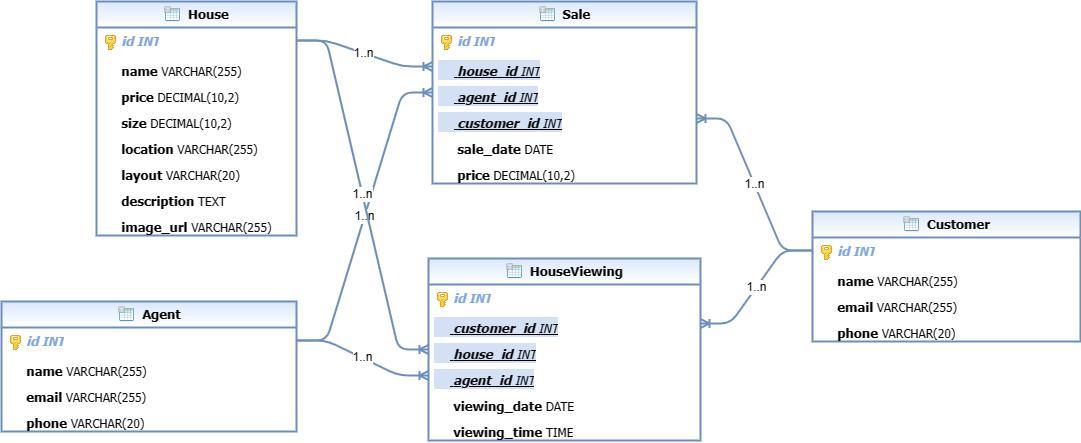

The diagram above was exported from draw.io. Its source (the exported page's mxGraphModel, read from the mxfile embedded in the PNG):
<mxGraphModel dx="1481" dy="778" grid="1" gridSize="10" isEdgeFlow="0" guides="1" tooltips="1" connect="1" arrows="1" fold="1" page="1" pageScale="1" pageWidth="827" pageHeight="1169" erLogicVisible="false" showLogics="" showPhysics="">
  <root>
    <mxCell id="0" />
    <mxCell id="1" parent="0" />
    <mysql.table entity.table.tableName="House" entity.table.comment="" id="Is5sWKGHGSk43ywfPgoK-134">
      <mxCell style="swimlane;fontStyle=0;childLayout=stackLayout;horizontal=1;html=1;startSize=26;fillColor=#dae8fc;horizontalStack=0;resizeParent=1;resizeParentMax=0;resizeLast=0;collapsible=1;marginBottom=0;swimlaneFillColor=#ffffff;align=center;fontSize=14;strokeColor=#6c8ebf;rounded=0;comic=0;glass=0;gradientColor=#ffffff;gradientDirection=south;" vertex="1" connectable="0" parent="1">
        <mxGeometry x="175" y="93" width="200" height="234" as="geometry" />
      </mxCell>
    </mysql.table>
    <mysql.column entity.column.tableName="House" entity.column.name="id" entity.column.oldName="id" entity.column.dataType="INT" entity.column.PK="true" id="Is5sWKGHGSk43ywfPgoK-135">
      <mxCell style="text;html=1;strokeColor=none;fillColor=none;spacingLeft=4;spacingRight=4;overflow=hidden;rotatable=0;portConstraint=eastwest;fontSize=12;fontStyle=3;fontColor=#7EA6E0;" vertex="1" parent="Is5sWKGHGSk43ywfPgoK-134">
        <mxGeometry y="26" width="200" height="26" as="geometry" />
      </mxCell>
    </mysql.column>
    <mysql.column entity.column.tableName="House" entity.column.name="name" entity.column.oldName="name" entity.column.dataType="VARCHAR" entity.column.PK="undefined" entity.column.isNotNull="NOT NULL" entity.column.datalen="255" id="Is5sWKGHGSk43ywfPgoK-136">
      <mxCell style="text;html=1;strokeColor=none;fillColor=none;spacingLeft=4;spacingRight=4;overflow=hidden;rotatable=0;portConstraint=eastwest;fontSize=12;" vertex="1" parent="Is5sWKGHGSk43ywfPgoK-134">
        <mxGeometry y="52" width="200" height="26" as="geometry" />
      </mxCell>
    </mysql.column>
    <mysql.column entity.column.tableName="House" entity.column.name="price" entity.column.oldName="price" entity.column.dataType="DECIMAL" entity.column.PK="undefined" entity.column.datalen="10" entity.column.decimals="2" id="Is5sWKGHGSk43ywfPgoK-137">
      <mxCell style="text;html=1;strokeColor=none;fillColor=none;spacingLeft=4;spacingRight=4;overflow=hidden;rotatable=0;portConstraint=eastwest;fontSize=12;" vertex="1" parent="Is5sWKGHGSk43ywfPgoK-134">
        <mxGeometry y="78" width="200" height="26" as="geometry" />
      </mxCell>
    </mysql.column>
    <mysql.column entity.column.tableName="House" entity.column.name="size" entity.column.oldName="size" entity.column.dataType="DECIMAL" entity.column.PK="undefined" entity.column.datalen="10" entity.column.decimals="2" id="Is5sWKGHGSk43ywfPgoK-138">
      <mxCell style="text;html=1;strokeColor=none;fillColor=none;spacingLeft=4;spacingRight=4;overflow=hidden;rotatable=0;portConstraint=eastwest;fontSize=12;" vertex="1" parent="Is5sWKGHGSk43ywfPgoK-134">
        <mxGeometry y="104" width="200" height="26" as="geometry" />
      </mxCell>
    </mysql.column>
    <mysql.column entity.column.tableName="House" entity.column.name="location" entity.column.oldName="location" entity.column.dataType="VARCHAR" entity.column.PK="undefined" entity.column.datalen="255" id="Is5sWKGHGSk43ywfPgoK-139">
      <mxCell style="text;html=1;strokeColor=none;fillColor=none;spacingLeft=4;spacingRight=4;overflow=hidden;rotatable=0;portConstraint=eastwest;fontSize=12;" vertex="1" parent="Is5sWKGHGSk43ywfPgoK-134">
        <mxGeometry y="130" width="200" height="26" as="geometry" />
      </mxCell>
    </mysql.column>
    <mysql.column entity.column.tableName="House" entity.column.name="layout" entity.column.oldName="layout" entity.column.dataType="VARCHAR" entity.column.PK="undefined" entity.column.datalen="20" id="Is5sWKGHGSk43ywfPgoK-140">
      <mxCell style="text;html=1;strokeColor=none;fillColor=none;spacingLeft=4;spacingRight=4;overflow=hidden;rotatable=0;portConstraint=eastwest;fontSize=12;" vertex="1" parent="Is5sWKGHGSk43ywfPgoK-134">
        <mxGeometry y="156" width="200" height="26" as="geometry" />
      </mxCell>
    </mysql.column>
    <mysql.column entity.column.tableName="House" entity.column.name="description" entity.column.oldName="description" entity.column.dataType="TEXT" entity.column.PK="undefined" id="Is5sWKGHGSk43ywfPgoK-141">
      <mxCell style="text;html=1;strokeColor=none;fillColor=none;spacingLeft=4;spacingRight=4;overflow=hidden;rotatable=0;portConstraint=eastwest;fontSize=12;" vertex="1" parent="Is5sWKGHGSk43ywfPgoK-134">
        <mxGeometry y="182" width="200" height="26" as="geometry" />
      </mxCell>
    </mysql.column>
    <mysql.column entity.column.tableName="House" entity.column.name="image_url" entity.column.oldName="image_url" entity.column.dataType="VARCHAR" entity.column.PK="undefined" entity.column.datalen="255" id="Is5sWKGHGSk43ywfPgoK-142">
      <mxCell style="text;html=1;strokeColor=none;fillColor=none;spacingLeft=4;spacingRight=4;overflow=hidden;rotatable=0;portConstraint=eastwest;fontSize=12;" vertex="1" parent="Is5sWKGHGSk43ywfPgoK-134">
        <mxGeometry y="208" width="200" height="26" as="geometry" />
      </mxCell>
    </mysql.column>
    <mysql.table entity.table.tableName="Agent" entity.table.comment="" id="Is5sWKGHGSk43ywfPgoK-143">
      <mxCell style="swimlane;fontStyle=0;childLayout=stackLayout;horizontal=1;html=1;startSize=26;fillColor=#dae8fc;horizontalStack=0;resizeParent=1;resizeParentMax=0;resizeLast=0;collapsible=1;marginBottom=0;swimlaneFillColor=#ffffff;align=center;fontSize=14;strokeColor=#6c8ebf;rounded=0;comic=0;glass=0;gradientColor=#ffffff;gradientDirection=south;" vertex="1" connectable="0" parent="1">
        <mxGeometry x="80" y="393" width="295" height="130" as="geometry" />
      </mxCell>
    </mysql.table>
    <mysql.column entity.column.tableName="Agent" entity.column.name="id" entity.column.oldName="id" entity.column.dataType="INT" entity.column.PK="true" id="Is5sWKGHGSk43ywfPgoK-144">
      <mxCell style="text;html=1;strokeColor=none;fillColor=none;spacingLeft=4;spacingRight=4;overflow=hidden;rotatable=0;portConstraint=eastwest;fontSize=12;fontStyle=3;fontColor=#7EA6E0;" vertex="1" parent="Is5sWKGHGSk43ywfPgoK-143">
        <mxGeometry y="26" width="295" height="26" as="geometry" />
      </mxCell>
    </mysql.column>
    <mysql.column entity.column.tableName="Agent" entity.column.name="name" entity.column.oldName="name" entity.column.dataType="VARCHAR" entity.column.PK="undefined" entity.column.isNotNull="NOT NULL" entity.column.datalen="255" id="Is5sWKGHGSk43ywfPgoK-145">
      <mxCell style="text;html=1;strokeColor=none;fillColor=none;spacingLeft=4;spacingRight=4;overflow=hidden;rotatable=0;portConstraint=eastwest;fontSize=12;" vertex="1" parent="Is5sWKGHGSk43ywfPgoK-143">
        <mxGeometry y="52" width="295" height="26" as="geometry" />
      </mxCell>
    </mysql.column>
    <mysql.column entity.column.tableName="Agent" entity.column.name="email" entity.column.oldName="email" entity.column.dataType="VARCHAR" entity.column.PK="undefined" entity.column.datalen="255" id="Is5sWKGHGSk43ywfPgoK-146">
      <mxCell style="text;html=1;strokeColor=none;fillColor=none;spacingLeft=4;spacingRight=4;overflow=hidden;rotatable=0;portConstraint=eastwest;fontSize=12;" vertex="1" parent="Is5sWKGHGSk43ywfPgoK-143">
        <mxGeometry y="78" width="295" height="26" as="geometry" />
      </mxCell>
    </mysql.column>
    <mysql.column entity.column.tableName="Agent" entity.column.name="phone" entity.column.oldName="phone" entity.column.dataType="VARCHAR" entity.column.PK="undefined" entity.column.datalen="20" id="Is5sWKGHGSk43ywfPgoK-147">
      <mxCell style="text;html=1;strokeColor=none;fillColor=none;spacingLeft=4;spacingRight=4;overflow=hidden;rotatable=0;portConstraint=eastwest;fontSize=12;" vertex="1" parent="Is5sWKGHGSk43ywfPgoK-143">
        <mxGeometry y="104" width="295" height="26" as="geometry" />
      </mxCell>
    </mysql.column>
    <mysql.table entity.table.tableName="Customer" entity.table.comment="" id="Is5sWKGHGSk43ywfPgoK-148">
      <mxCell style="swimlane;fontStyle=0;childLayout=stackLayout;horizontal=1;html=1;startSize=26;fillColor=#dae8fc;horizontalStack=0;resizeParent=1;resizeParentMax=0;resizeLast=0;collapsible=1;marginBottom=0;swimlaneFillColor=#ffffff;align=center;fontSize=14;strokeColor=#6c8ebf;rounded=0;comic=0;glass=0;gradientColor=#ffffff;gradientDirection=south;" vertex="1" connectable="0" parent="1">
        <mxGeometry x="891" y="303" width="268" height="130" as="geometry" />
      </mxCell>
    </mysql.table>
    <mysql.column entity.column.tableName="Customer" entity.column.name="id" entity.column.oldName="id" entity.column.dataType="INT" entity.column.PK="true" id="Is5sWKGHGSk43ywfPgoK-149">
      <mxCell style="text;html=1;strokeColor=none;fillColor=none;spacingLeft=4;spacingRight=4;overflow=hidden;rotatable=0;portConstraint=eastwest;fontSize=12;fontStyle=3;fontColor=#7EA6E0;" vertex="1" parent="Is5sWKGHGSk43ywfPgoK-148">
        <mxGeometry y="26" width="268" height="26" as="geometry" />
      </mxCell>
    </mysql.column>
    <mysql.column entity.column.tableName="Customer" entity.column.name="name" entity.column.oldName="name" entity.column.dataType="VARCHAR" entity.column.PK="undefined" entity.column.isNotNull="NOT NULL" entity.column.datalen="255" id="Is5sWKGHGSk43ywfPgoK-150">
      <mxCell style="text;html=1;strokeColor=none;fillColor=none;spacingLeft=4;spacingRight=4;overflow=hidden;rotatable=0;portConstraint=eastwest;fontSize=12;" vertex="1" parent="Is5sWKGHGSk43ywfPgoK-148">
        <mxGeometry y="52" width="268" height="26" as="geometry" />
      </mxCell>
    </mysql.column>
    <mysql.column entity.column.tableName="Customer" entity.column.name="email" entity.column.oldName="email" entity.column.dataType="VARCHAR" entity.column.PK="undefined" entity.column.datalen="255" id="Is5sWKGHGSk43ywfPgoK-151">
      <mxCell style="text;html=1;strokeColor=none;fillColor=none;spacingLeft=4;spacingRight=4;overflow=hidden;rotatable=0;portConstraint=eastwest;fontSize=12;" vertex="1" parent="Is5sWKGHGSk43ywfPgoK-148">
        <mxGeometry y="78" width="268" height="26" as="geometry" />
      </mxCell>
    </mysql.column>
    <mysql.column entity.column.tableName="Customer" entity.column.name="phone" entity.column.oldName="phone" entity.column.dataType="VARCHAR" entity.column.PK="undefined" entity.column.datalen="20" id="Is5sWKGHGSk43ywfPgoK-152">
      <mxCell style="text;html=1;strokeColor=none;fillColor=none;spacingLeft=4;spacingRight=4;overflow=hidden;rotatable=0;portConstraint=eastwest;fontSize=12;" vertex="1" parent="Is5sWKGHGSk43ywfPgoK-148">
        <mxGeometry y="104" width="268" height="26" as="geometry" />
      </mxCell>
    </mysql.column>
    <mysql.table entity.table.tableName="Sale" entity.table.comment="" id="Is5sWKGHGSk43ywfPgoK-153">
      <mxCell style="swimlane;fontStyle=0;childLayout=stackLayout;horizontal=1;html=1;startSize=26;fillColor=#dae8fc;horizontalStack=0;resizeParent=1;resizeParentMax=0;resizeLast=0;collapsible=1;marginBottom=0;swimlaneFillColor=#ffffff;align=center;fontSize=14;strokeColor=#6c8ebf;rounded=0;comic=0;glass=0;gradientColor=#ffffff;gradientDirection=south;" vertex="1" connectable="0" parent="1">
        <mxGeometry x="511" y="93" width="264" height="182" as="geometry" />
      </mxCell>
    </mysql.table>
    <mysql.column entity.column.tableName="Sale" entity.column.name="id" entity.column.oldName="id" entity.column.dataType="INT" entity.column.PK="true" id="Is5sWKGHGSk43ywfPgoK-154">
      <mxCell style="text;html=1;strokeColor=none;fillColor=none;spacingLeft=4;spacingRight=4;overflow=hidden;rotatable=0;portConstraint=eastwest;fontSize=12;fontStyle=3;fontColor=#7EA6E0;" vertex="1" parent="Is5sWKGHGSk43ywfPgoK-153">
        <mxGeometry y="26" width="264" height="26" as="geometry" />
      </mxCell>
    </mysql.column>
    <mysql.column entity.column.tableName="Sale" entity.column.name="house_id" entity.column.oldName="house_id" entity.column.dataType="INT" entity.column.PK="undefined" entity.column.FK="true" entity.column.refTableName="House" entity.column.refColumnName="id" id="Is5sWKGHGSk43ywfPgoK-155">
      <mxCell style="text;html=1;strokeColor=none;fillColor=none;spacingLeft=4;spacingRight=4;overflow=hidden;rotatable=0;portConstraint=eastwest;fontSize=12;fontStyle=6;labelBackgroundColor=#D4E1F5;" vertex="1" parent="Is5sWKGHGSk43ywfPgoK-153">
        <mxGeometry y="52" width="264" height="26" as="geometry" />
      </mxCell>
    </mysql.column>
    <mysql.column entity.column.tableName="Sale" entity.column.name="agent_id" entity.column.oldName="agent_id" entity.column.dataType="INT" entity.column.PK="undefined" entity.column.FK="true" entity.column.refTableName="Agent" entity.column.refColumnName="id" id="Is5sWKGHGSk43ywfPgoK-156">
      <mxCell style="text;html=1;strokeColor=none;fillColor=none;spacingLeft=4;spacingRight=4;overflow=hidden;rotatable=0;portConstraint=eastwest;fontSize=12;fontStyle=6;labelBackgroundColor=#D4E1F5;" vertex="1" parent="Is5sWKGHGSk43ywfPgoK-153">
        <mxGeometry y="78" width="264" height="26" as="geometry" />
      </mxCell>
    </mysql.column>
    <mysql.column entity.column.tableName="Sale" entity.column.name="customer_id" entity.column.oldName="customer_id" entity.column.dataType="INT" entity.column.PK="undefined" entity.column.FK="true" entity.column.refTableName="Customer" entity.column.refColumnName="id" id="Is5sWKGHGSk43ywfPgoK-157">
      <mxCell style="text;html=1;strokeColor=none;fillColor=none;spacingLeft=4;spacingRight=4;overflow=hidden;rotatable=0;portConstraint=eastwest;fontSize=12;fontStyle=6;labelBackgroundColor=#D4E1F5;" vertex="1" parent="Is5sWKGHGSk43ywfPgoK-153">
        <mxGeometry y="104" width="264" height="26" as="geometry" />
      </mxCell>
    </mysql.column>
    <mysql.column entity.column.tableName="Sale" entity.column.name="sale_date" entity.column.oldName="sale_date" entity.column.dataType="DATE" entity.column.PK="undefined" id="Is5sWKGHGSk43ywfPgoK-158">
      <mxCell style="text;html=1;strokeColor=none;fillColor=none;spacingLeft=4;spacingRight=4;overflow=hidden;rotatable=0;portConstraint=eastwest;fontSize=12;" vertex="1" parent="Is5sWKGHGSk43ywfPgoK-153">
        <mxGeometry y="130" width="264" height="26" as="geometry" />
      </mxCell>
    </mysql.column>
    <mysql.column entity.column.tableName="Sale" entity.column.name="price" entity.column.oldName="price" entity.column.dataType="DECIMAL" entity.column.PK="undefined" entity.column.datalen="10" entity.column.decimals="2" id="Is5sWKGHGSk43ywfPgoK-159">
      <mxCell style="text;html=1;strokeColor=none;fillColor=none;spacingLeft=4;spacingRight=4;overflow=hidden;rotatable=0;portConstraint=eastwest;fontSize=12;" vertex="1" parent="Is5sWKGHGSk43ywfPgoK-153">
        <mxGeometry y="156" width="264" height="26" as="geometry" />
      </mxCell>
    </mysql.column>
    <mysql.table entity.table.tableName="HouseViewing" entity.table.comment="" id="Is5sWKGHGSk43ywfPgoK-160">
      <mxCell style="swimlane;fontStyle=0;childLayout=stackLayout;horizontal=1;html=1;startSize=26;fillColor=#dae8fc;horizontalStack=0;resizeParent=1;resizeParentMax=0;resizeLast=0;collapsible=1;marginBottom=0;swimlaneFillColor=#ffffff;align=center;fontSize=14;strokeColor=#6c8ebf;rounded=0;comic=0;glass=0;gradientColor=#ffffff;gradientDirection=south;" vertex="1" connectable="0" parent="1">
        <mxGeometry x="507" y="350" width="272" height="182" as="geometry" />
      </mxCell>
    </mysql.table>
    <mysql.column entity.column.tableName="HouseViewing" entity.column.name="id" entity.column.oldName="id" entity.column.dataType="INT" entity.column.PK="true" entity.column.autoIncreament="AUTO_INCREMENT" id="Is5sWKGHGSk43ywfPgoK-161">
      <mxCell style="text;html=1;strokeColor=none;fillColor=none;spacingLeft=4;spacingRight=4;overflow=hidden;rotatable=0;portConstraint=eastwest;fontSize=12;fontStyle=3;fontColor=#7EA6E0;" vertex="1" parent="Is5sWKGHGSk43ywfPgoK-160">
        <mxGeometry y="26" width="272" height="26" as="geometry" />
      </mxCell>
    </mysql.column>
    <mysql.column entity.column.tableName="HouseViewing" entity.column.name="customer_id" entity.column.oldName="customer_id" entity.column.dataType="INT" entity.column.PK="undefined" entity.column.FK="true" entity.column.refTableName="Customer" entity.column.refColumnName="id" entity.column.isNotNull="NOT NULL" id="Is5sWKGHGSk43ywfPgoK-162">
      <mxCell style="text;html=1;strokeColor=none;fillColor=none;spacingLeft=4;spacingRight=4;overflow=hidden;rotatable=0;portConstraint=eastwest;fontSize=12;fontStyle=6;labelBackgroundColor=#D4E1F5;" vertex="1" parent="Is5sWKGHGSk43ywfPgoK-160">
        <mxGeometry y="52" width="272" height="26" as="geometry" />
      </mxCell>
    </mysql.column>
    <mysql.column entity.column.tableName="HouseViewing" entity.column.name="house_id" entity.column.oldName="house_id" entity.column.dataType="INT" entity.column.PK="undefined" entity.column.FK="true" entity.column.refTableName="House" entity.column.refColumnName="id" entity.column.isNotNull="NOT NULL" id="Is5sWKGHGSk43ywfPgoK-163">
      <mxCell style="text;html=1;strokeColor=none;fillColor=none;spacingLeft=4;spacingRight=4;overflow=hidden;rotatable=0;portConstraint=eastwest;fontSize=12;fontStyle=6;labelBackgroundColor=#D4E1F5;" vertex="1" parent="Is5sWKGHGSk43ywfPgoK-160">
        <mxGeometry y="78" width="272" height="26" as="geometry" />
      </mxCell>
    </mysql.column>
    <mysql.column entity.column.tableName="HouseViewing" entity.column.name="agent_id" entity.column.oldName="agent_id" entity.column.dataType="INT" entity.column.PK="undefined" entity.column.FK="true" entity.column.refTableName="Agent" entity.column.refColumnName="id" entity.column.isNotNull="NOT NULL" id="Is5sWKGHGSk43ywfPgoK-164">
      <mxCell style="text;html=1;strokeColor=none;fillColor=none;spacingLeft=4;spacingRight=4;overflow=hidden;rotatable=0;portConstraint=eastwest;fontSize=12;fontStyle=6;labelBackgroundColor=#D4E1F5;" vertex="1" parent="Is5sWKGHGSk43ywfPgoK-160">
        <mxGeometry y="104" width="272" height="26" as="geometry" />
      </mxCell>
    </mysql.column>
    <mysql.column entity.column.tableName="HouseViewing" entity.column.name="viewing_date" entity.column.oldName="viewing_date" entity.column.dataType="DATE" entity.column.PK="undefined" entity.column.isNotNull="NOT NULL" id="Is5sWKGHGSk43ywfPgoK-165">
      <mxCell style="text;html=1;strokeColor=none;fillColor=none;spacingLeft=4;spacingRight=4;overflow=hidden;rotatable=0;portConstraint=eastwest;fontSize=12;" vertex="1" parent="Is5sWKGHGSk43ywfPgoK-160">
        <mxGeometry y="130" width="272" height="26" as="geometry" />
      </mxCell>
    </mysql.column>
    <mysql.column entity.column.tableName="HouseViewing" entity.column.name="viewing_time" entity.column.oldName="viewing_time" entity.column.dataType="TIME" entity.column.PK="undefined" entity.column.isNotNull="NOT NULL" id="Is5sWKGHGSk43ywfPgoK-166">
      <mxCell style="text;html=1;strokeColor=none;fillColor=none;spacingLeft=4;spacingRight=4;overflow=hidden;rotatable=0;portConstraint=eastwest;fontSize=12;" vertex="1" parent="Is5sWKGHGSk43ywfPgoK-160">
        <mxGeometry y="156" width="272" height="26" as="geometry" />
      </mxCell>
    </mysql.column>
    <mxCell id="Is5sWKGHGSk43ywfPgoK-167" value="1..n" style="edgeStyle=entityRelationEdgeStyle;fontSize=12;html=1;endArrow=ERoneToMany;strokeWidth=2;strokeColor=#6c8ebf;" edge="1" parent="1" source="Is5sWKGHGSk43ywfPgoK-135" target="Is5sWKGHGSk43ywfPgoK-155">
      <mxGeometry relative="1" as="geometry" />
    </mxCell>
    <mxCell id="Is5sWKGHGSk43ywfPgoK-168" value="1..n" style="edgeStyle=entityRelationEdgeStyle;fontSize=12;html=1;endArrow=ERoneToMany;strokeWidth=2;strokeColor=#6c8ebf;" edge="1" parent="1" source="Is5sWKGHGSk43ywfPgoK-144" target="Is5sWKGHGSk43ywfPgoK-156">
      <mxGeometry relative="1" as="geometry" />
    </mxCell>
    <mxCell id="Is5sWKGHGSk43ywfPgoK-169" value="1..n" style="edgeStyle=entityRelationEdgeStyle;fontSize=12;html=1;endArrow=ERoneToMany;strokeWidth=2;strokeColor=#6c8ebf;" edge="1" parent="1" source="Is5sWKGHGSk43ywfPgoK-149" target="Is5sWKGHGSk43ywfPgoK-157">
      <mxGeometry relative="1" as="geometry" />
    </mxCell>
    <mxCell id="Is5sWKGHGSk43ywfPgoK-170" value="1..n" style="edgeStyle=entityRelationEdgeStyle;fontSize=12;html=1;endArrow=ERoneToMany;strokeWidth=2;strokeColor=#6c8ebf;" edge="1" parent="1" source="Is5sWKGHGSk43ywfPgoK-149" target="Is5sWKGHGSk43ywfPgoK-162">
      <mxGeometry relative="1" as="geometry" />
    </mxCell>
    <mxCell id="Is5sWKGHGSk43ywfPgoK-171" value="1..n" style="edgeStyle=entityRelationEdgeStyle;fontSize=12;html=1;endArrow=ERoneToMany;strokeWidth=2;strokeColor=#6c8ebf;" edge="1" parent="1" source="Is5sWKGHGSk43ywfPgoK-135" target="Is5sWKGHGSk43ywfPgoK-163">
      <mxGeometry relative="1" as="geometry" />
    </mxCell>
    <mxCell id="Is5sWKGHGSk43ywfPgoK-172" value="1..n" style="edgeStyle=entityRelationEdgeStyle;fontSize=12;html=1;endArrow=ERoneToMany;strokeWidth=2;strokeColor=#6c8ebf;" edge="1" parent="1" source="Is5sWKGHGSk43ywfPgoK-144" target="Is5sWKGHGSk43ywfPgoK-164">
      <mxGeometry relative="1" as="geometry" />
    </mxCell>
  </root>
</mxGraphModel>